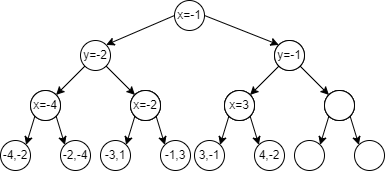

The diagram above was exported from draw.io. Its source (the exported page's mxGraphModel, read from the mxfile embedded in the PNG):
<mxGraphModel dx="1050" dy="522" grid="1" gridSize="10" guides="1" tooltips="1" connect="1" arrows="1" fold="1" page="1" pageScale="1" pageWidth="827" pageHeight="1169" math="0" shadow="0">
  <root>
    <mxCell id="0" />
    <mxCell id="1" parent="0" />
    <mxCell id="I9LnQ-avfXDXCum4RE5m-32" value="x=-1" style="ellipse;whiteSpace=wrap;html=1;aspect=fixed;" vertex="1" parent="1">
      <mxGeometry x="394" y="40" width="30" height="30" as="geometry" />
    </mxCell>
    <mxCell id="I9LnQ-avfXDXCum4RE5m-33" value="y=-2" style="ellipse;whiteSpace=wrap;html=1;aspect=fixed;" vertex="1" parent="1">
      <mxGeometry x="300" y="80" width="30" height="30" as="geometry" />
    </mxCell>
    <mxCell id="I9LnQ-avfXDXCum4RE5m-35" value="" style="ellipse;whiteSpace=wrap;html=1;aspect=fixed;" vertex="1" parent="1">
      <mxGeometry x="494" y="80" width="30" height="30" as="geometry" />
    </mxCell>
    <mxCell id="I9LnQ-avfXDXCum4RE5m-37" value="" style="ellipse;whiteSpace=wrap;html=1;aspect=fixed;" vertex="1" parent="1">
      <mxGeometry x="350" y="130" width="30" height="30" as="geometry" />
    </mxCell>
    <mxCell id="I9LnQ-avfXDXCum4RE5m-38" value="" style="ellipse;whiteSpace=wrap;html=1;aspect=fixed;" vertex="1" parent="1">
      <mxGeometry x="250" y="130" width="30" height="30" as="geometry" />
    </mxCell>
    <mxCell id="I9LnQ-avfXDXCum4RE5m-39" value="" style="endArrow=classic;html=1;rounded=0;entryX=0;entryY=0;entryDx=0;entryDy=0;exitX=1;exitY=1;exitDx=0;exitDy=0;" edge="1" parent="1" source="I9LnQ-avfXDXCum4RE5m-33" target="I9LnQ-avfXDXCum4RE5m-37">
      <mxGeometry width="50" height="50" relative="1" as="geometry">
        <mxPoint x="420" y="300" as="sourcePoint" />
        <mxPoint x="470" y="250" as="targetPoint" />
      </mxGeometry>
    </mxCell>
    <mxCell id="I9LnQ-avfXDXCum4RE5m-40" value="" style="endArrow=classic;html=1;rounded=0;exitX=0;exitY=1;exitDx=0;exitDy=0;entryX=1;entryY=0;entryDx=0;entryDy=0;" edge="1" parent="1" source="I9LnQ-avfXDXCum4RE5m-33" target="I9LnQ-avfXDXCum4RE5m-38">
      <mxGeometry width="50" height="50" relative="1" as="geometry">
        <mxPoint x="430" y="310" as="sourcePoint" />
        <mxPoint x="480" y="260" as="targetPoint" />
      </mxGeometry>
    </mxCell>
    <mxCell id="I9LnQ-avfXDXCum4RE5m-41" value="y=-1" style="ellipse;whiteSpace=wrap;html=1;aspect=fixed;" vertex="1" parent="1">
      <mxGeometry x="494" y="80" width="30" height="30" as="geometry" />
    </mxCell>
    <mxCell id="I9LnQ-avfXDXCum4RE5m-42" value="" style="ellipse;whiteSpace=wrap;html=1;aspect=fixed;" vertex="1" parent="1">
      <mxGeometry x="544" y="130" width="30" height="30" as="geometry" />
    </mxCell>
    <mxCell id="I9LnQ-avfXDXCum4RE5m-43" value="" style="ellipse;whiteSpace=wrap;html=1;aspect=fixed;" vertex="1" parent="1">
      <mxGeometry x="444" y="130" width="30" height="30" as="geometry" />
    </mxCell>
    <mxCell id="I9LnQ-avfXDXCum4RE5m-44" value="" style="endArrow=classic;html=1;rounded=0;entryX=0;entryY=0;entryDx=0;entryDy=0;exitX=1;exitY=1;exitDx=0;exitDy=0;" edge="1" parent="1" source="I9LnQ-avfXDXCum4RE5m-41" target="I9LnQ-avfXDXCum4RE5m-42">
      <mxGeometry width="50" height="50" relative="1" as="geometry">
        <mxPoint x="614" y="300" as="sourcePoint" />
        <mxPoint x="664" y="250" as="targetPoint" />
      </mxGeometry>
    </mxCell>
    <mxCell id="I9LnQ-avfXDXCum4RE5m-45" value="" style="endArrow=classic;html=1;rounded=0;exitX=0;exitY=1;exitDx=0;exitDy=0;entryX=1;entryY=0;entryDx=0;entryDy=0;" edge="1" parent="1" source="I9LnQ-avfXDXCum4RE5m-41" target="I9LnQ-avfXDXCum4RE5m-43">
      <mxGeometry width="50" height="50" relative="1" as="geometry">
        <mxPoint x="624" y="310" as="sourcePoint" />
        <mxPoint x="674" y="260" as="targetPoint" />
      </mxGeometry>
    </mxCell>
    <mxCell id="I9LnQ-avfXDXCum4RE5m-46" value="x=-4" style="ellipse;whiteSpace=wrap;html=1;aspect=fixed;" vertex="1" parent="1">
      <mxGeometry x="250" y="130" width="30" height="30" as="geometry" />
    </mxCell>
    <mxCell id="I9LnQ-avfXDXCum4RE5m-47" value="-2,-4" style="ellipse;whiteSpace=wrap;html=1;aspect=fixed;" vertex="1" parent="1">
      <mxGeometry x="280" y="180" width="30" height="30" as="geometry" />
    </mxCell>
    <mxCell id="I9LnQ-avfXDXCum4RE5m-48" value="-4,-2" style="ellipse;whiteSpace=wrap;html=1;aspect=fixed;" vertex="1" parent="1">
      <mxGeometry x="220" y="180" width="30" height="30" as="geometry" />
    </mxCell>
    <mxCell id="I9LnQ-avfXDXCum4RE5m-49" value="" style="endArrow=classic;html=1;rounded=0;entryX=0;entryY=0;entryDx=0;entryDy=0;exitX=1;exitY=1;exitDx=0;exitDy=0;" edge="1" parent="1" source="I9LnQ-avfXDXCum4RE5m-46" target="I9LnQ-avfXDXCum4RE5m-47">
      <mxGeometry width="50" height="50" relative="1" as="geometry">
        <mxPoint x="370" y="350" as="sourcePoint" />
        <mxPoint x="420" y="300" as="targetPoint" />
      </mxGeometry>
    </mxCell>
    <mxCell id="I9LnQ-avfXDXCum4RE5m-50" value="" style="endArrow=classic;html=1;rounded=0;exitX=0;exitY=1;exitDx=0;exitDy=0;entryX=1;entryY=0;entryDx=0;entryDy=0;" edge="1" parent="1" source="I9LnQ-avfXDXCum4RE5m-46" target="I9LnQ-avfXDXCum4RE5m-48">
      <mxGeometry width="50" height="50" relative="1" as="geometry">
        <mxPoint x="380" y="360" as="sourcePoint" />
        <mxPoint x="430" y="310" as="targetPoint" />
      </mxGeometry>
    </mxCell>
    <mxCell id="I9LnQ-avfXDXCum4RE5m-70" value="" style="ellipse;whiteSpace=wrap;html=1;aspect=fixed;" vertex="1" parent="1">
      <mxGeometry x="544" y="130" width="30" height="30" as="geometry" />
    </mxCell>
    <mxCell id="I9LnQ-avfXDXCum4RE5m-71" value="" style="ellipse;whiteSpace=wrap;html=1;aspect=fixed;" vertex="1" parent="1">
      <mxGeometry x="544" y="130" width="30" height="30" as="geometry" />
    </mxCell>
    <mxCell id="I9LnQ-avfXDXCum4RE5m-72" value="" style="ellipse;whiteSpace=wrap;html=1;aspect=fixed;" vertex="1" parent="1">
      <mxGeometry x="574" y="180" width="30" height="30" as="geometry" />
    </mxCell>
    <mxCell id="I9LnQ-avfXDXCum4RE5m-73" value="" style="ellipse;whiteSpace=wrap;html=1;aspect=fixed;" vertex="1" parent="1">
      <mxGeometry x="514" y="180" width="30" height="30" as="geometry" />
    </mxCell>
    <mxCell id="I9LnQ-avfXDXCum4RE5m-74" value="" style="endArrow=classic;html=1;rounded=0;entryX=0;entryY=0;entryDx=0;entryDy=0;exitX=1;exitY=1;exitDx=0;exitDy=0;" edge="1" parent="1" source="I9LnQ-avfXDXCum4RE5m-71" target="I9LnQ-avfXDXCum4RE5m-72">
      <mxGeometry width="50" height="50" relative="1" as="geometry">
        <mxPoint x="664" y="350" as="sourcePoint" />
        <mxPoint x="714" y="300" as="targetPoint" />
      </mxGeometry>
    </mxCell>
    <mxCell id="I9LnQ-avfXDXCum4RE5m-75" value="" style="endArrow=classic;html=1;rounded=0;exitX=0;exitY=1;exitDx=0;exitDy=0;entryX=1;entryY=0;entryDx=0;entryDy=0;" edge="1" parent="1" source="I9LnQ-avfXDXCum4RE5m-71" target="I9LnQ-avfXDXCum4RE5m-73">
      <mxGeometry width="50" height="50" relative="1" as="geometry">
        <mxPoint x="674" y="360" as="sourcePoint" />
        <mxPoint x="724" y="310" as="targetPoint" />
      </mxGeometry>
    </mxCell>
    <mxCell id="I9LnQ-avfXDXCum4RE5m-76" value="" style="ellipse;whiteSpace=wrap;html=1;aspect=fixed;" vertex="1" parent="1">
      <mxGeometry x="444" y="130" width="30" height="30" as="geometry" />
    </mxCell>
    <mxCell id="I9LnQ-avfXDXCum4RE5m-77" value="x=3" style="ellipse;whiteSpace=wrap;html=1;aspect=fixed;" vertex="1" parent="1">
      <mxGeometry x="444" y="130" width="30" height="30" as="geometry" />
    </mxCell>
    <mxCell id="I9LnQ-avfXDXCum4RE5m-78" value="4,-2" style="ellipse;whiteSpace=wrap;html=1;aspect=fixed;" vertex="1" parent="1">
      <mxGeometry x="474" y="180" width="30" height="30" as="geometry" />
    </mxCell>
    <mxCell id="I9LnQ-avfXDXCum4RE5m-79" value="3,-1" style="ellipse;whiteSpace=wrap;html=1;aspect=fixed;" vertex="1" parent="1">
      <mxGeometry x="414" y="180" width="30" height="30" as="geometry" />
    </mxCell>
    <mxCell id="I9LnQ-avfXDXCum4RE5m-80" value="" style="endArrow=classic;html=1;rounded=0;entryX=0;entryY=0;entryDx=0;entryDy=0;exitX=1;exitY=1;exitDx=0;exitDy=0;" edge="1" parent="1" source="I9LnQ-avfXDXCum4RE5m-77" target="I9LnQ-avfXDXCum4RE5m-78">
      <mxGeometry width="50" height="50" relative="1" as="geometry">
        <mxPoint x="564" y="350" as="sourcePoint" />
        <mxPoint x="614" y="300" as="targetPoint" />
      </mxGeometry>
    </mxCell>
    <mxCell id="I9LnQ-avfXDXCum4RE5m-81" value="" style="endArrow=classic;html=1;rounded=0;exitX=0;exitY=1;exitDx=0;exitDy=0;entryX=1;entryY=0;entryDx=0;entryDy=0;" edge="1" parent="1" source="I9LnQ-avfXDXCum4RE5m-77" target="I9LnQ-avfXDXCum4RE5m-79">
      <mxGeometry width="50" height="50" relative="1" as="geometry">
        <mxPoint x="574" y="360" as="sourcePoint" />
        <mxPoint x="624" y="310" as="targetPoint" />
      </mxGeometry>
    </mxCell>
    <mxCell id="I9LnQ-avfXDXCum4RE5m-82" value="" style="ellipse;whiteSpace=wrap;html=1;aspect=fixed;" vertex="1" parent="1">
      <mxGeometry x="350" y="130" width="30" height="30" as="geometry" />
    </mxCell>
    <mxCell id="I9LnQ-avfXDXCum4RE5m-83" value="x=-2" style="ellipse;whiteSpace=wrap;html=1;aspect=fixed;" vertex="1" parent="1">
      <mxGeometry x="350" y="130" width="30" height="30" as="geometry" />
    </mxCell>
    <mxCell id="I9LnQ-avfXDXCum4RE5m-84" value="-1,3" style="ellipse;whiteSpace=wrap;html=1;aspect=fixed;" vertex="1" parent="1">
      <mxGeometry x="380" y="180" width="30" height="30" as="geometry" />
    </mxCell>
    <mxCell id="I9LnQ-avfXDXCum4RE5m-85" value="-3,1" style="ellipse;whiteSpace=wrap;html=1;aspect=fixed;" vertex="1" parent="1">
      <mxGeometry x="320" y="180" width="30" height="30" as="geometry" />
    </mxCell>
    <mxCell id="I9LnQ-avfXDXCum4RE5m-86" value="" style="endArrow=classic;html=1;rounded=0;entryX=0;entryY=0;entryDx=0;entryDy=0;exitX=1;exitY=1;exitDx=0;exitDy=0;" edge="1" parent="1" source="I9LnQ-avfXDXCum4RE5m-83" target="I9LnQ-avfXDXCum4RE5m-84">
      <mxGeometry width="50" height="50" relative="1" as="geometry">
        <mxPoint x="470" y="350" as="sourcePoint" />
        <mxPoint x="520" y="300" as="targetPoint" />
      </mxGeometry>
    </mxCell>
    <mxCell id="I9LnQ-avfXDXCum4RE5m-87" value="" style="endArrow=classic;html=1;rounded=0;exitX=0;exitY=1;exitDx=0;exitDy=0;entryX=1;entryY=0;entryDx=0;entryDy=0;" edge="1" parent="1" source="I9LnQ-avfXDXCum4RE5m-83" target="I9LnQ-avfXDXCum4RE5m-85">
      <mxGeometry width="50" height="50" relative="1" as="geometry">
        <mxPoint x="480" y="360" as="sourcePoint" />
        <mxPoint x="530" y="310" as="targetPoint" />
      </mxGeometry>
    </mxCell>
    <mxCell id="I9LnQ-avfXDXCum4RE5m-88" value="" style="endArrow=classic;html=1;rounded=0;entryX=0;entryY=0;entryDx=0;entryDy=0;exitX=1;exitY=0.5;exitDx=0;exitDy=0;" edge="1" parent="1" source="I9LnQ-avfXDXCum4RE5m-32" target="I9LnQ-avfXDXCum4RE5m-41">
      <mxGeometry width="50" height="50" relative="1" as="geometry">
        <mxPoint x="428" y="55" as="sourcePoint" />
        <mxPoint x="444" y="250" as="targetPoint" />
      </mxGeometry>
    </mxCell>
    <mxCell id="I9LnQ-avfXDXCum4RE5m-89" value="" style="endArrow=classic;html=1;rounded=0;entryX=1;entryY=0;entryDx=0;entryDy=0;exitX=0;exitY=0.5;exitDx=0;exitDy=0;" edge="1" parent="1" source="I9LnQ-avfXDXCum4RE5m-32" target="I9LnQ-avfXDXCum4RE5m-33">
      <mxGeometry width="50" height="50" relative="1" as="geometry">
        <mxPoint x="390" y="300" as="sourcePoint" />
        <mxPoint x="440" y="250" as="targetPoint" />
      </mxGeometry>
    </mxCell>
  </root>
</mxGraphModel>